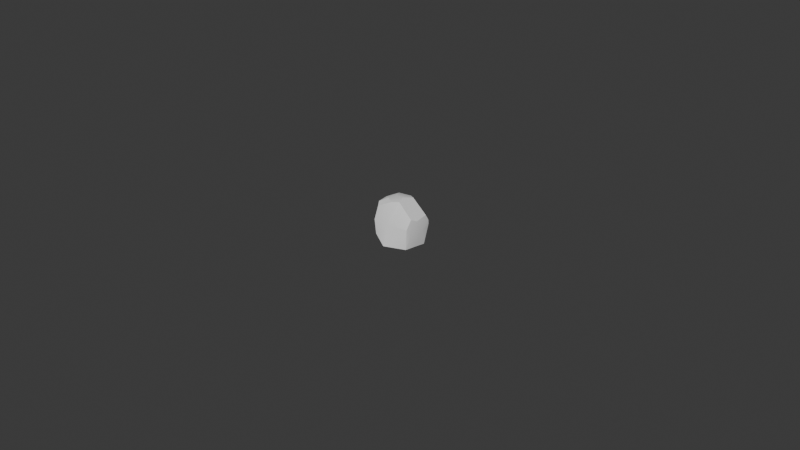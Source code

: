 # Source: caillou.blend  (saved by Blender 4.0.36; exported with 4.5.12 LTS)
import bpy
from mathutils import Matrix  # noqa: F401  (used for matrix-valued properties, if any)

bpy.ops.wm.read_factory_settings(use_empty=True)
scene = bpy.context.scene
scene.name = 'Scene'

# ---- collections
col_collection = bpy.data.collections.new('Collection'); scene.collection.children.link(col_collection)

# ---- node groups
ng_auto_smooth = bpy.data.node_groups.new('Auto Smooth', 'GeometryNodeTree')
_s = ng_auto_smooth.interface.new_socket(name='Geometry', in_out='OUTPUT', socket_type='NodeSocketGeometry')
_s = ng_auto_smooth.interface.new_socket(name='Geometry', in_out='INPUT', socket_type='NodeSocketGeometry')
_s = ng_auto_smooth.interface.new_socket(name='Angle', in_out='INPUT', socket_type='NodeSocketFloat')
_s.subtype = 'ANGLE'
_s.min_value = 0.0
_s.max_value = 3.142
ng_auto_smooth.is_modifier = True
_N = ng_auto_smooth.nodes; _L = ng_auto_smooth.links
n0 = _N.new('NodeGroupOutput'); n0.name = 'Group Output'; n0.location = (480, -100)
n1 = _N.new('NodeGroupInput'); n1.name = 'Group Input'; n1.location = (-420, -300)
n2 = _N.new('NodeGroupInput'); n2.name = 'Group Input.001'; n2.location = (-60, -100)
n3 = _N.new('GeometryNodeSetShadeSmooth'); n3.name = 'Set Shade Smooth'; n3.location = (120, -100)
n3.domain = 'EDGE'
n4 = _N.new('GeometryNodeSetShadeSmooth'); n4.name = 'Set Shade Smooth.001'; n4.location = (300, -100)
n5 = _N.new('GeometryNodeInputMeshEdgeAngle'); n5.name = 'Edge Angle'; n5.location = (-420, -220)
n6 = _N.new('GeometryNodeInputEdgeSmooth'); n6.name = 'Is Edge Smooth'; n6.location = (-60, -160)
n7 = _N.new('GeometryNodeInputShadeSmooth'); n7.name = 'Is Face Smooth'; n7.location = (-240, -340)
n8 = _N.new('FunctionNodeBooleanMath'); n8.name = 'Boolean Math'; n8.location = (-60, -220)
n9 = _N.new('FunctionNodeCompare'); n9.name = 'Compare'; n9.location = (-240, -180)
n9.operation = 'LESS_EQUAL'
_L.new(n5.outputs[0], n9.inputs[0])
_L.new(n4.outputs[0], n0.inputs[0])
_L.new(n1.outputs[1], n9.inputs[1])
_L.new(n9.outputs[0], n8.inputs[0])
_L.new(n7.outputs[0], n8.inputs[1])
_L.new(n2.outputs[0], n3.inputs[0])
_L.new(n6.outputs[0], n3.inputs[1])
_L.new(n3.outputs[0], n4.inputs[0])
_L.new(n8.outputs[0], n3.inputs[2])
n0.is_active_output = True

# ---- world
world_world = bpy.data.worlds.new('World'); scene.world = world_world
world_world.use_nodes = True; world_world.node_tree.nodes.clear()
_N = world_world.node_tree.nodes; _L = world_world.node_tree.links
n0 = _N.new('ShaderNodeOutputWorld'); n0.name = 'World Output'; n0.location = (300, 300)
n1 = _N.new('ShaderNodeBackground'); n1.name = 'Background'; n1.location = (10, 300)
n1.inputs[0].default_value = (0.05088, 0.05088, 0.05088, 1.0)
_L.new(n1.outputs[0], n0.inputs[0])
n0.is_active_output = True
world_world.color = (0.05088, 0.05088, 0.05088)
world_world.use_sun_shadow = False
world_world.sun_shadow_jitter_overblur = 0.0

# ---- cameras
cam_camera = bpy.data.cameras.new('Camera')
cam_camera.clip_end = 100.0
cam_camera.ortho_scale = 7.314

# ---- meshes
me_rock = bpy.data.meshes.new('rock')
me_rock.from_pydata([(0.4542, 0.007728, -0.4714), (-0.3081, 0.4024, -0.323), (-0.3345, 0.3351, 0.3128), (-0.3915, 0.002616, 0.3641), (-0.3559, 1.164e-10, -0.3559), (-0.2707, -0.3886, -0.3011), (-0.2852, -0.3127, 0.2993), (0.4792, -0.2512, -0.008102), (0.5, -2.328e-10, -0.03584), (0.4497, 0.3864, 0.01113), (0.0175, 0.4433, -0.4205), (-0.04899, 0.3777, 0.3796), (-0.0862, 0.0007266, 0.4823), (-0.382, 0.1596, 0.3594), (0.02892, -0.4684, -0.4509), (0.01823, -0.2266, 0.4505), (0.4489, -0.2401, -0.4603), (-0.473, 0.0004857, 0.0003674), (-0.3598, 0.2413, -0.3615), (-0.3747, -0.2065, 0.3378), (0.4728, 0.2447, -0.4788), (-0.3384, -0.2366, -0.3412), (-0.3283, -0.3747, -0.0004371), (0.01545, -6.985e-10, -0.4845), (-0.3602, 0.3959, -0.004136), (0.5, -0.1667, -0.1667), (0.5, 0.1667, -0.1667), (-0.1752, 0.1629, 0.4721), (-0.1564, -0.1572, 0.4704), (0.02091, -0.3594, -8.528e-05), (-0.005845, 0.5, 0.01316), (0.01887, -0.2472, -0.4811), (0.0138, 0.2482, -0.4862), (-0.4731, 0.2395, 0.006741), (-0.455, -0.2325, -0.0008487), (0.4792, -0.2512, -0.008147), (0.02897, -0.4684, -0.4509), (0.4489, -0.2401, -0.4603), (0.4728, 0.2448, -0.4788), (0.1022, 0.4404, -0.4219), (0.4506, 0.395, -0.07748), (0.46, -0.1113, 0.1695), (0.4804, 0.03396, 0.1009), (0.4437, 0.3153, 0.1364), (0.09231, 0.303, 0.4066), (0.05399, 0.03485, 0.4791), (0.1363, -0.1249, 0.4562)], [], [(43, 42, 8, 26, 9), (0, 8, 25, 16), (44, 43, 9, 30, 11), (0, 20, 26, 8), (46, 45, 12, 28, 15), (2, 13, 27, 11), (3, 12, 27, 13), (3, 19, 28, 12), (6, 15, 28, 19), (42, 41, 7, 25, 8), (15, 6, 22, 29), (29, 22, 5, 14), (37, 36, 14, 31, 16), (45, 44, 11, 27, 12), (20, 32, 10, 39, 38), (30, 10, 1, 24), (11, 30, 24, 2), (35, 37, 16, 25, 7), (14, 5, 21, 31), (31, 21, 4, 23), (16, 31, 23, 0), (0, 23, 32, 20), (23, 4, 18, 32), (32, 18, 1, 10), (38, 40, 9, 26, 20), (1, 18, 33, 24), (18, 4, 17, 33), (33, 17, 3, 13), (24, 33, 13, 2), (3, 17, 34, 19), (17, 4, 21, 34), (34, 21, 5, 22), (19, 34, 22, 6), (35, 36, 37), (7, 29, 14, 36, 35), (38, 39, 40), (9, 40, 39, 10, 30), (41, 42, 43, 44, 45, 46), (41, 46, 15, 29, 7)])
me_rock.polygons.foreach_set('use_smooth', [True] * 39)
_k = {(0, 8): 0.43523, (1, 10): 0.38472, (2, 11): 0.1295, (3, 12): 0.11349, (2, 13): 0.51175, (3, 13): 0.51175, (5, 14): 0.58627, (6, 15): 0.55804, (0, 16): 0.42127, (3, 17): 0.11984, (4, 17): 0.11984, (1, 18): 0.20717, (4, 18): 0.20717, (3, 19): 0.12674, (6, 19): 0.12674, (0, 20): 0.51904, (4, 21): 0.13721, (5, 21): 0.13721, (5, 22): 0.13815, (6, 22): 0.13815, (0, 23): 0.55055, (4, 23): 0.55055, (1, 24): 0.22541, (2, 24): 0.22541, (35, 37): 0.42127, (35, 36): 0.54875, (36, 37): 0.58627, (7, 35): 0.54875, (14, 36): 0.58627, (16, 37): 0.42127, (38, 40): 0.48658, (38, 39): 0.51904, (39, 40): 0.38472, (9, 40): 0.48658, (10, 39): 0.38472, (20, 38): 0.51904, (41, 46): 0.55804, (41, 42): 0.54875, (42, 43): 0.43523, (43, 44): 0.48658, (44, 45): 0.1295, (45, 46): 0.11349, (7, 41): 0.54875, (15, 46): 0.55804, (8, 42): 0.43523, (9, 43): 0.48658, (11, 44): 0.1295, (12, 45): 0.11349}
me_rock.attributes.new('crease_edge', 'FLOAT', 'EDGE').data.foreach_set('value', [_k.get((min(e.vertices), max(e.vertices)), 0.0) for e in me_rock.edges])
_uv = me_rock.uv_layers.new(name='UVMap')
_uv.uv.foreach_set('vector', [0.04469, 0.3003, 0.1664, 0.3261, 0.1751, 0.3718, 0.0963, 0.4067, 0.007913, 0.3369, 0.1498, 0.4795, 0.1751, 0.3718, 0.2414, 0.4108, 0.2581, 0.4776, 0.8642, -3.088e-08, 1.0, 0.118, 0.989, 0.1657, 0.7842, 0.151, 0.7946, 0.003849, 0.1498, 0.4795, 0.04676, 0.4849, 0.0963, 0.4067, 0.1751, 0.3718, 0.2441, 0.1124, 0.1737, 0.07638, 0.1853, 0.02892, 0.2517, 0.01071, 0.2852, 0.07571, 0.9493, 0.5177, 0.8688, 0.5017, 0.8879, 0.44, 0.9938, 0.4708, 0.8007, 0.5013, 0.827, 0.4312, 0.8879, 0.44, 0.8688, 0.5017, 0.8007, 0.5013, 0.7135, 0.5131, 0.753, 0.4418, 0.827, 0.4312, 0.6194, 0.08441, 0.4789, 0.02321, 0.5483, -6.426e-09, 0.649, 0.05271, 0.1664, 0.3261, 0.2323, 0.3017, 0.2852, 0.3601, 0.2414, 0.4108, 0.1751, 0.3718, 0.4789, 0.02321, 0.6194, 0.08441, 0.649, 0.2161, 0.4973, 0.2283, 0.4973, 0.2283, 0.649, 0.2161, 0.6314, 0.3469, 0.5115, 0.4312, 0.2852, 0.5384, 0.4618, 0.4312, 0.4619, 0.4312, 0.4694, 0.5287, 0.2852, 0.5385, 0.1737, 0.07638, 0.05444, 0.1064, 0.01719, 0.06578, 0.112, 5.336e-09, 0.1853, 0.02892, 0.2852, 0.7511, 0.4831, 0.7449, 0.4908, 0.8274, 0.4541, 0.8277, 0.2852, 0.7511, 0.7842, 0.151, 0.7862, 0.3425, 0.6589, 0.3014, 0.649, 0.1645, 0.7946, 0.003849, 0.7842, 0.151, 0.649, 0.1645, 0.6785, 0.03379, 0.2852, 0.3601, 0.2581, 0.4776, 0.2581, 0.4776, 0.2414, 0.4108, 0.2852, 0.3601, 0.4619, 0.4312, 0.6039, 0.4546, 0.6339, 0.5213, 0.4694, 0.5287, 0.4694, 0.5287, 0.6339, 0.5213, 0.6461, 0.6249, 0.4765, 0.6366, 0.2852, 0.5385, 0.4694, 0.5287, 0.4765, 0.6366, 0.2881, 0.6471, 0.2881, 0.6471, 0.4765, 0.6366, 0.4831, 0.7449, 0.2852, 0.7511, 0.4765, 0.6366, 0.6461, 0.6249, 0.6532, 0.7303, 0.4831, 0.7449, 0.4831, 0.7449, 0.6532, 0.7303, 0.6374, 0.7999, 0.4908, 0.8274, 0.04674, 0.4849, -1.149e-08, 0.3622, 0.007913, 0.3369, 0.0963, 0.4067, 0.04676, 0.4849, 0.9938, 0.7916, 0.9207, 0.8126, 0.9014, 0.6598, 0.9794, 0.6565, 0.9207, 0.8126, 0.8179, 0.8116, 0.7994, 0.6642, 0.9014, 0.6598, 0.9014, 0.6598, 0.7994, 0.6642, 0.8007, 0.5013, 0.8688, 0.5017, 0.9794, 0.6565, 0.9014, 0.6598, 0.8688, 0.5017, 0.9493, 0.5177, 0.8007, 0.5013, 0.7994, 0.6642, 0.7017, 0.6653, 0.7135, 0.5131, 0.7994, 0.6642, 0.8179, 0.8116, 0.7182, 0.8059, 0.7017, 0.6653, 0.7017, 0.6653, 0.7182, 0.8059, 0.659, 0.7853, 0.6532, 0.6583, 0.7135, 0.5131, 0.7017, 0.6653, 0.6532, 0.6583, 0.6776, 0.5251, 0.2915, 0.2381, 0.5115, 0.4312, 0.3129, 0.4265, 0.2915, 0.2381, 0.4973, 0.2283, 0.5115, 0.4312, 0.5115, 0.4312, 0.2915, 0.2381, 1.0, 0.3888, 0.822, 0.3441, 0.9852, 0.2031, 0.989, 0.1657, 0.9852, 0.2031, 0.822, 0.3441, 0.7862, 0.3425, 0.7842, 0.151, 0.2323, 0.3017, 0.1664, 0.3261, 0.04469, 0.3003, 0.05444, 0.1064, 0.1737, 0.07638, 0.2441, 0.1124, 0.2852, 0.1467, 0.4199, 0.01416, 0.4789, 0.02321, 0.4973, 0.2283, 0.2915, 0.2381])
me_rock.update()

# ---- objects
ob_camera = bpy.data.objects.new('Camera', cam_camera)
ob_rock = bpy.data.objects.new('rock', me_rock)

# ---- transforms, parenting, visibility, modifiers, constraints
ob_camera.location = (7.359, -6.926, 4.958)
ob_camera.rotation_euler = (1.109, 0.0, 0.8149)
ob_camera.lock_rotations_4d = False
ob_camera.empty_display_type = 'ARROWS'
ob_camera.color = (0.0, 0.0, 0.0, 0.0)
ob_camera.display_type = 'WIRE'
ob_camera.lineart.crease_threshold = 0.0
ob_rock.location = (0.0, 0.0, 0.0)
ob_rock.scale = (0.4992, 0.4992, 0.4992)
_m = ob_rock.modifiers.new('Auto Smooth', 'NODES')
_m.node_group = ng_auto_smooth
_gi = [s.identifier for s in ng_auto_smooth.interface.items_tree if s.item_type == 'SOCKET' and s.in_out == 'INPUT']
_m[_gi[1]] = 0.5236  # Angle

# ---- collection membership
col_collection.objects.link(ob_camera)
col_collection.objects.link(ob_rock)

# ---- scene / render settings (as saved in the file)
scene.camera = ob_camera
scene.frame_start = 1; scene.frame_end = 250; scene.frame_set(1)
scene.render.engine = 'BLENDER_EEVEE_NEXT'
scene.cycles.sampling_pattern = 'TABULATED_SOBOL'
bpy.context.view_layer.update()

# ---- added for rendering (the .blend has no usable light): sun
light_auto_sun = bpy.data.lights.new('AutoSun', 'SUN')
light_auto_sun.energy = 3.0
light_auto_sun.angle = 0.0523599
ob_auto_sun = bpy.data.objects.new('AutoSun', light_auto_sun)
scene.collection.objects.link(ob_auto_sun)
ob_auto_sun.rotation_euler = (0.872665, 0.174533, 0.523599)
bpy.context.view_layer.update()
